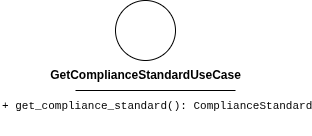

The diagram above was exported from draw.io. Its source (the exported page's mxGraphModel, read from the mxfile embedded in the PNG):
<mxGraphModel dx="1223" dy="521" grid="1" gridSize="10" guides="1" tooltips="1" connect="1" arrows="1" fold="1" page="1" pageScale="1" pageWidth="850" pageHeight="1100" math="0" shadow="0">
  <root>
    <mxCell id="0" />
    <mxCell id="1" parent="0" />
    <mxCell id="2" value="" style="ellipse;whiteSpace=wrap;html=1;aspect=fixed;" parent="1" vertex="1">
      <mxGeometry x="90" y="200" width="60" height="60" as="geometry" />
    </mxCell>
    <mxCell id="3" value="&lt;b&gt;GetComplianceStandardUseCase&lt;/b&gt;" style="text;html=1;align=center;verticalAlign=middle;resizable=0;points=[];autosize=1;strokeColor=none;fillColor=none;" parent="1" vertex="1">
      <mxGeometry x="15" y="260" width="210" height="30" as="geometry" />
    </mxCell>
    <mxCell id="4" value="" style="endArrow=none;html=1;" parent="1" edge="1">
      <mxGeometry width="50" height="50" relative="1" as="geometry">
        <mxPoint x="50" y="290" as="sourcePoint" />
        <mxPoint x="210" y="290" as="targetPoint" />
        <Array as="points">
          <mxPoint x="130" y="290" />
        </Array>
      </mxGeometry>
    </mxCell>
    <mxCell id="5" value="&lt;div style=&quot;font-family: Consolas, &amp;quot;Courier New&amp;quot;, monospace; font-weight: normal; line-height: 19px; white-space: pre;&quot;&gt;&lt;div style=&quot;&quot;&gt;&lt;span style=&quot;background-color: rgb(255, 255, 255);&quot;&gt;&lt;font style=&quot;color: rgb(0, 0, 0); font-size: 11px;&quot;&gt;+ get_compliance_standard(): ComplianceStandard&lt;/font&gt;&lt;/span&gt;&lt;/div&gt;&lt;div style=&quot;&quot;&gt;&lt;span style=&quot;background-color: rgb(255, 255, 255);&quot;&gt;&lt;font style=&quot;color: rgb(0, 0, 0); font-size: 11px;&quot;&gt;&lt;br&gt;&lt;/font&gt;&lt;/span&gt;&lt;/div&gt;&lt;/div&gt;" style="text;whiteSpace=wrap;html=1;" parent="1" vertex="1">
      <mxGeometry x="-25" y="290" width="290" height="40" as="geometry" />
    </mxCell>
  </root>
</mxGraphModel>